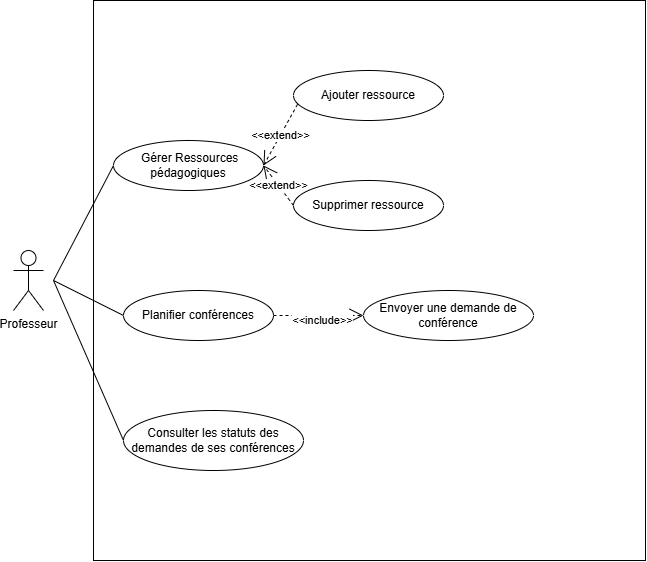

The diagram above was exported from draw.io. Its source (the exported page's mxGraphModel, read from the mxfile embedded in the PNG):
<mxGraphModel dx="1158" dy="1694" grid="1" gridSize="10" guides="1" tooltips="1" connect="1" arrows="1" fold="1" page="1" pageScale="1" pageWidth="850" pageHeight="1100" math="0" shadow="0">
  <root>
    <mxCell id="0" />
    <mxCell id="1" parent="0" />
    <mxCell id="YTvob11SDy6mY2mc7X03-1" value="Professeur&lt;div&gt;&lt;br&gt;&lt;/div&gt;" style="shape=umlActor;verticalLabelPosition=bottom;verticalAlign=top;html=1;outlineConnect=0;" parent="1" vertex="1">
      <mxGeometry x="60" y="180" width="30" height="60" as="geometry" />
    </mxCell>
    <mxCell id="YTvob11SDy6mY2mc7X03-9" value="" style="endArrow=none;html=1;rounded=0;entryX=0;entryY=0.5;entryDx=0;entryDy=0;" parent="1" edge="1" target="YTvob11SDy6mY2mc7X03-26">
      <mxGeometry width="50" height="50" relative="1" as="geometry">
        <mxPoint x="100" y="210" as="sourcePoint" />
        <mxPoint x="139.99999999999886" y="135" as="targetPoint" />
      </mxGeometry>
    </mxCell>
    <mxCell id="YTvob11SDy6mY2mc7X03-21" value="" style="endArrow=none;html=1;rounded=0;entryX=0;entryY=0.5;entryDx=0;entryDy=0;" parent="1" target="YTvob11SDy6mY2mc7X03-4" edge="1">
      <mxGeometry width="50" height="50" relative="1" as="geometry">
        <mxPoint x="100" y="210" as="sourcePoint" />
        <mxPoint x="150" y="160" as="targetPoint" />
      </mxGeometry>
    </mxCell>
    <mxCell id="YTvob11SDy6mY2mc7X03-24" value="" style="endArrow=none;html=1;rounded=0;entryX=0;entryY=0.5;entryDx=0;entryDy=0;" parent="1" target="YTvob11SDy6mY2mc7X03-25" edge="1">
      <mxGeometry width="50" height="50" relative="1" as="geometry">
        <mxPoint x="100" y="210" as="sourcePoint" />
        <mxPoint x="140" y="480" as="targetPoint" />
      </mxGeometry>
    </mxCell>
    <mxCell id="PErYl3gayPT-Q68sdueI-3" value="" style="group;strokeColor=default;" vertex="1" connectable="0" parent="1">
      <mxGeometry x="140" y="-70" width="552" height="560" as="geometry" />
    </mxCell>
    <mxCell id="YTvob11SDy6mY2mc7X03-4" value="Planifier conférences" style="ellipse;whiteSpace=wrap;html=1;" parent="PErYl3gayPT-Q68sdueI-3" vertex="1">
      <mxGeometry x="30" y="290" width="150" height="50" as="geometry" />
    </mxCell>
    <mxCell id="YTvob11SDy6mY2mc7X03-6" value="Ajouter ressource" style="ellipse;html=1;verticalAlign=middle;whiteSpace=wrap;" parent="PErYl3gayPT-Q68sdueI-3" vertex="1">
      <mxGeometry x="200" y="70" width="150" height="50" as="geometry" />
    </mxCell>
    <mxCell id="YTvob11SDy6mY2mc7X03-10" value="&amp;lt;&amp;lt;extend&amp;gt;&amp;gt;" style="endArrow=open;endSize=12;dashed=1;html=1;rounded=0;entryX=1;entryY=0.5;entryDx=0;entryDy=0;exitX=0.027;exitY=0.676;exitDx=0;exitDy=0;exitPerimeter=0;" parent="PErYl3gayPT-Q68sdueI-3" source="YTvob11SDy6mY2mc7X03-6" edge="1" target="YTvob11SDy6mY2mc7X03-26">
      <mxGeometry width="160" relative="1" as="geometry">
        <mxPoint x="230" y="210" as="sourcePoint" />
        <mxPoint x="150.0000000000009" y="205" as="targetPoint" />
      </mxGeometry>
    </mxCell>
    <mxCell id="YTvob11SDy6mY2mc7X03-11" value="&amp;lt;&amp;lt;extend&amp;gt;&amp;gt;" style="endArrow=open;endSize=12;dashed=1;html=1;rounded=0;entryX=1;entryY=0.5;entryDx=0;entryDy=0;exitX=0;exitY=0.5;exitDx=0;exitDy=0;" parent="PErYl3gayPT-Q68sdueI-3" source="YTvob11SDy6mY2mc7X03-12" edge="1" target="YTvob11SDy6mY2mc7X03-26">
      <mxGeometry width="160" relative="1" as="geometry">
        <mxPoint x="214" y="240" as="sourcePoint" />
        <mxPoint x="150.0000000000009" y="205" as="targetPoint" />
      </mxGeometry>
    </mxCell>
    <mxCell id="YTvob11SDy6mY2mc7X03-12" value="Supprimer ressource" style="ellipse;whiteSpace=wrap;html=1;" parent="PErYl3gayPT-Q68sdueI-3" vertex="1">
      <mxGeometry x="200" y="180" width="150" height="50" as="geometry" />
    </mxCell>
    <mxCell id="YTvob11SDy6mY2mc7X03-22" value="Envoyer une demande de conférence" style="ellipse;whiteSpace=wrap;html=1;" parent="PErYl3gayPT-Q68sdueI-3" vertex="1">
      <mxGeometry x="270" y="290" width="170" height="50" as="geometry" />
    </mxCell>
    <mxCell id="YTvob11SDy6mY2mc7X03-23" value="&amp;lt;&amp;lt;include&amp;gt;&amp;gt;" style="endArrow=open;endSize=12;dashed=1;html=1;rounded=0;entryX=0;entryY=0.5;entryDx=0;entryDy=0;exitX=1;exitY=0.5;exitDx=0;exitDy=0;" parent="PErYl3gayPT-Q68sdueI-3" source="YTvob11SDy6mY2mc7X03-4" target="YTvob11SDy6mY2mc7X03-22" edge="1">
      <mxGeometry x="0.0909" y="-5" width="160" relative="1" as="geometry">
        <mxPoint x="160" y="350" as="sourcePoint" />
        <mxPoint x="110" y="300" as="targetPoint" />
        <mxPoint as="offset" />
      </mxGeometry>
    </mxCell>
    <mxCell id="YTvob11SDy6mY2mc7X03-25" value="Consulter les statuts des demandes de ses conférences" style="ellipse;whiteSpace=wrap;html=1;" parent="PErYl3gayPT-Q68sdueI-3" vertex="1">
      <mxGeometry x="30" y="410" width="180" height="60" as="geometry" />
    </mxCell>
    <mxCell id="YTvob11SDy6mY2mc7X03-26" value="&amp;nbsp;Gérer&amp;nbsp;Ressources pédagogiques" style="ellipse;whiteSpace=wrap;html=1;" parent="PErYl3gayPT-Q68sdueI-3" vertex="1">
      <mxGeometry x="20" y="140" width="150" height="50" as="geometry" />
    </mxCell>
  </root>
</mxGraphModel>